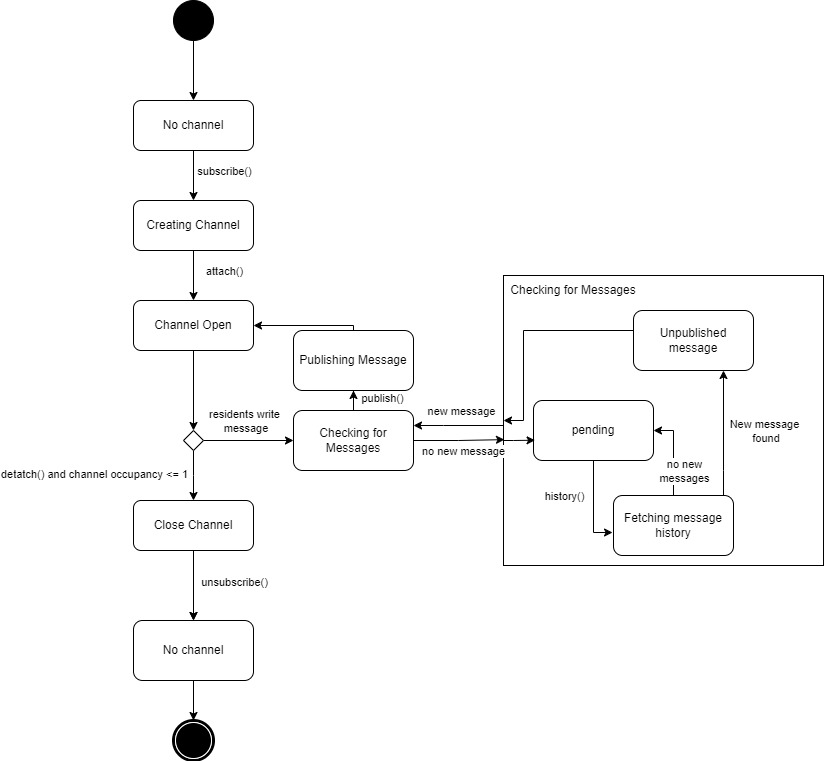

The diagram above was exported from draw.io. Its source (the exported page's mxGraphModel, read from the mxfile embedded in the PNG):
<mxGraphModel dx="1234" dy="1117" grid="1" gridSize="10" guides="1" tooltips="1" connect="1" arrows="1" fold="1" page="1" pageScale="1" pageWidth="850" pageHeight="1100" math="0" shadow="0">
  <root>
    <mxCell id="0" />
    <mxCell id="1" parent="0" />
    <mxCell id="Ud2Ifxl918mB18Y3gnUT-10" style="edgeStyle=orthogonalEdgeStyle;rounded=0;orthogonalLoop=1;jettySize=auto;html=1;" parent="1" source="Ud2Ifxl918mB18Y3gnUT-3" target="Ud2Ifxl918mB18Y3gnUT-7" edge="1">
      <mxGeometry relative="1" as="geometry" />
    </mxCell>
    <mxCell id="Ud2Ifxl918mB18Y3gnUT-3" value="" style="ellipse;whiteSpace=wrap;html=1;rounded=0;shadow=0;comic=0;labelBackgroundColor=none;strokeWidth=1;fillColor=#000000;fontFamily=Verdana;fontSize=12;align=center;" parent="1" vertex="1">
      <mxGeometry x="270" y="60" width="40" height="40" as="geometry" />
    </mxCell>
    <mxCell id="Ud2Ifxl918mB18Y3gnUT-5" value="" style="shape=mxgraph.bpmn.shape;html=1;verticalLabelPosition=bottom;labelBackgroundColor=#ffffff;verticalAlign=top;perimeter=ellipsePerimeter;outline=end;symbol=terminate;rounded=0;shadow=0;comic=0;strokeWidth=1;fontFamily=Verdana;fontSize=12;align=center;" parent="1" vertex="1">
      <mxGeometry x="270" y="780" width="40" height="40" as="geometry" />
    </mxCell>
    <mxCell id="Ud2Ifxl918mB18Y3gnUT-11" style="edgeStyle=orthogonalEdgeStyle;rounded=0;orthogonalLoop=1;jettySize=auto;html=1;entryX=0.5;entryY=0;entryDx=0;entryDy=0;" parent="1" source="Ud2Ifxl918mB18Y3gnUT-7" target="Ud2Ifxl918mB18Y3gnUT-8" edge="1">
      <mxGeometry relative="1" as="geometry" />
    </mxCell>
    <mxCell id="Ud2Ifxl918mB18Y3gnUT-12" value="subscribe()" style="edgeLabel;html=1;align=center;verticalAlign=middle;resizable=0;points=[];" parent="Ud2Ifxl918mB18Y3gnUT-11" connectable="0" vertex="1">
      <mxGeometry x="-0.36" y="5" relative="1" as="geometry">
        <mxPoint x="25" y="4" as="offset" />
      </mxGeometry>
    </mxCell>
    <mxCell id="Ud2Ifxl918mB18Y3gnUT-7" value="No channel" style="rounded=1;whiteSpace=wrap;html=1;" parent="1" vertex="1">
      <mxGeometry x="230" y="160" width="120" height="50" as="geometry" />
    </mxCell>
    <mxCell id="Ud2Ifxl918mB18Y3gnUT-13" style="edgeStyle=orthogonalEdgeStyle;rounded=0;orthogonalLoop=1;jettySize=auto;html=1;entryX=0.5;entryY=0;entryDx=0;entryDy=0;" parent="1" source="Ud2Ifxl918mB18Y3gnUT-8" target="Ud2Ifxl918mB18Y3gnUT-9" edge="1">
      <mxGeometry relative="1" as="geometry" />
    </mxCell>
    <mxCell id="Ud2Ifxl918mB18Y3gnUT-14" value="attach()" style="edgeLabel;html=1;align=center;verticalAlign=middle;resizable=0;points=[];" parent="Ud2Ifxl918mB18Y3gnUT-13" connectable="0" vertex="1">
      <mxGeometry x="-0.52" relative="1" as="geometry">
        <mxPoint x="30" y="8" as="offset" />
      </mxGeometry>
    </mxCell>
    <mxCell id="Ud2Ifxl918mB18Y3gnUT-8" value="Creating Channel" style="rounded=1;whiteSpace=wrap;html=1;" parent="1" vertex="1">
      <mxGeometry x="230" y="260" width="120" height="50" as="geometry" />
    </mxCell>
    <mxCell id="Ud2Ifxl918mB18Y3gnUT-15" style="edgeStyle=orthogonalEdgeStyle;rounded=0;orthogonalLoop=1;jettySize=auto;html=1;entryX=0.5;entryY=0;entryDx=0;entryDy=0;" parent="1" source="Ud2Ifxl918mB18Y3gnUT-9" target="Ud2Ifxl918mB18Y3gnUT-16" edge="1">
      <mxGeometry relative="1" as="geometry">
        <mxPoint x="290" y="470" as="targetPoint" />
      </mxGeometry>
    </mxCell>
    <mxCell id="Ud2Ifxl918mB18Y3gnUT-9" value="Channel Open" style="rounded=1;whiteSpace=wrap;html=1;" parent="1" vertex="1">
      <mxGeometry x="230" y="360" width="120" height="50" as="geometry" />
    </mxCell>
    <mxCell id="Ud2Ifxl918mB18Y3gnUT-24" style="edgeStyle=orthogonalEdgeStyle;rounded=0;orthogonalLoop=1;jettySize=auto;html=1;" parent="1" source="Ud2Ifxl918mB18Y3gnUT-16" edge="1">
      <mxGeometry relative="1" as="geometry">
        <mxPoint x="290" y="560" as="targetPoint" />
      </mxGeometry>
    </mxCell>
    <mxCell id="Ud2Ifxl918mB18Y3gnUT-26" value="detatch() and channel occupancy &amp;lt;= 1" style="edgeLabel;html=1;align=center;verticalAlign=middle;resizable=0;points=[];" parent="Ud2Ifxl918mB18Y3gnUT-24" connectable="0" vertex="1">
      <mxGeometry x="-0.3192" y="-2" relative="1" as="geometry">
        <mxPoint x="-98" y="6" as="offset" />
      </mxGeometry>
    </mxCell>
    <mxCell id="Ud2Ifxl918mB18Y3gnUT-40" style="edgeStyle=orthogonalEdgeStyle;rounded=0;orthogonalLoop=1;jettySize=auto;html=1;entryX=0;entryY=0.5;entryDx=0;entryDy=0;" parent="1" source="Ud2Ifxl918mB18Y3gnUT-16" target="Ud2Ifxl918mB18Y3gnUT-36" edge="1">
      <mxGeometry relative="1" as="geometry" />
    </mxCell>
    <mxCell id="Ud2Ifxl918mB18Y3gnUT-52" value="residents write&lt;br&gt;&amp;nbsp;message" style="edgeLabel;html=1;align=center;verticalAlign=middle;resizable=0;points=[];" parent="Ud2Ifxl918mB18Y3gnUT-40" connectable="0" vertex="1">
      <mxGeometry x="0.1333" y="1" relative="1" as="geometry">
        <mxPoint x="-11" y="-19" as="offset" />
      </mxGeometry>
    </mxCell>
    <mxCell id="Ud2Ifxl918mB18Y3gnUT-16" value="" style="rhombus;whiteSpace=wrap;html=1;" parent="1" vertex="1">
      <mxGeometry x="280" y="490" width="20" height="20" as="geometry" />
    </mxCell>
    <mxCell id="Ud2Ifxl918mB18Y3gnUT-23" style="edgeStyle=orthogonalEdgeStyle;rounded=0;orthogonalLoop=1;jettySize=auto;html=1;entryX=1;entryY=0.5;entryDx=0;entryDy=0;" parent="1" source="Ud2Ifxl918mB18Y3gnUT-19" target="Ud2Ifxl918mB18Y3gnUT-9" edge="1">
      <mxGeometry relative="1" as="geometry">
        <Array as="points">
          <mxPoint x="450" y="385" />
        </Array>
      </mxGeometry>
    </mxCell>
    <mxCell id="Ud2Ifxl918mB18Y3gnUT-19" value="Publishing Message" style="rounded=1;whiteSpace=wrap;html=1;" parent="1" vertex="1">
      <mxGeometry x="390" y="390" width="120" height="60" as="geometry" />
    </mxCell>
    <mxCell id="Ud2Ifxl918mB18Y3gnUT-20" value="publish()" style="edgeLabel;html=1;align=center;verticalAlign=middle;resizable=0;points=[];" parent="1" connectable="0" vertex="1">
      <mxGeometry x="470" y="360" as="geometry">
        <mxPoint x="8" y="97" as="offset" />
      </mxGeometry>
    </mxCell>
    <mxCell id="Ud2Ifxl918mB18Y3gnUT-29" style="edgeStyle=orthogonalEdgeStyle;rounded=0;orthogonalLoop=1;jettySize=auto;html=1;" parent="1" source="Ud2Ifxl918mB18Y3gnUT-25" edge="1">
      <mxGeometry relative="1" as="geometry">
        <mxPoint x="290" y="680" as="targetPoint" />
      </mxGeometry>
    </mxCell>
    <mxCell id="Ud2Ifxl918mB18Y3gnUT-33" value="" style="edgeStyle=orthogonalEdgeStyle;rounded=0;orthogonalLoop=1;jettySize=auto;html=1;" parent="1" source="Ud2Ifxl918mB18Y3gnUT-25" target="Ud2Ifxl918mB18Y3gnUT-31" edge="1">
      <mxGeometry relative="1" as="geometry" />
    </mxCell>
    <mxCell id="Ud2Ifxl918mB18Y3gnUT-34" value="unsubscribe()" style="edgeLabel;html=1;align=center;verticalAlign=middle;resizable=0;points=[];" parent="Ud2Ifxl918mB18Y3gnUT-33" connectable="0" vertex="1">
      <mxGeometry x="-0.1143" y="1" relative="1" as="geometry">
        <mxPoint x="39" as="offset" />
      </mxGeometry>
    </mxCell>
    <mxCell id="Ud2Ifxl918mB18Y3gnUT-25" value="Close Channel" style="rounded=1;whiteSpace=wrap;html=1;" parent="1" vertex="1">
      <mxGeometry x="230" y="560" width="120" height="50" as="geometry" />
    </mxCell>
    <mxCell id="Ud2Ifxl918mB18Y3gnUT-32" style="edgeStyle=orthogonalEdgeStyle;rounded=0;orthogonalLoop=1;jettySize=auto;html=1;entryX=0.5;entryY=0;entryDx=0;entryDy=0;" parent="1" source="Ud2Ifxl918mB18Y3gnUT-31" target="Ud2Ifxl918mB18Y3gnUT-5" edge="1">
      <mxGeometry relative="1" as="geometry" />
    </mxCell>
    <mxCell id="Ud2Ifxl918mB18Y3gnUT-31" value="No channel" style="rounded=1;whiteSpace=wrap;html=1;" parent="1" vertex="1">
      <mxGeometry x="230" y="680" width="120" height="60" as="geometry" />
    </mxCell>
    <mxCell id="Ud2Ifxl918mB18Y3gnUT-50" style="edgeStyle=orthogonalEdgeStyle;rounded=0;orthogonalLoop=1;jettySize=auto;html=1;entryX=1;entryY=0.25;entryDx=0;entryDy=0;" parent="1" source="Ud2Ifxl918mB18Y3gnUT-35" target="Ud2Ifxl918mB18Y3gnUT-36" edge="1">
      <mxGeometry relative="1" as="geometry">
        <Array as="points">
          <mxPoint x="540" y="485" />
          <mxPoint x="540" y="485" />
        </Array>
      </mxGeometry>
    </mxCell>
    <mxCell id="Ud2Ifxl918mB18Y3gnUT-53" value="new message" style="edgeLabel;html=1;align=center;verticalAlign=middle;resizable=0;points=[];" parent="Ud2Ifxl918mB18Y3gnUT-50" connectable="0" vertex="1">
      <mxGeometry x="-0.0444" y="-2" relative="1" as="geometry">
        <mxPoint y="-13" as="offset" />
      </mxGeometry>
    </mxCell>
    <mxCell id="Ud2Ifxl918mB18Y3gnUT-35" value="" style="rounded=0;whiteSpace=wrap;html=1;" parent="1" vertex="1">
      <mxGeometry x="600" y="335" width="320" height="290" as="geometry" />
    </mxCell>
    <mxCell id="Ud2Ifxl918mB18Y3gnUT-38" style="edgeStyle=orthogonalEdgeStyle;rounded=0;orthogonalLoop=1;jettySize=auto;html=1;" parent="1" source="Ud2Ifxl918mB18Y3gnUT-36" target="Ud2Ifxl918mB18Y3gnUT-19" edge="1">
      <mxGeometry relative="1" as="geometry" />
    </mxCell>
    <mxCell id="Ud2Ifxl918mB18Y3gnUT-36" value="Checking for Messages" style="rounded=1;whiteSpace=wrap;html=1;" parent="1" vertex="1">
      <mxGeometry x="390" y="470" width="120" height="60" as="geometry" />
    </mxCell>
    <mxCell id="Ud2Ifxl918mB18Y3gnUT-60" style="edgeStyle=orthogonalEdgeStyle;rounded=0;orthogonalLoop=1;jettySize=auto;html=1;entryX=0.75;entryY=1;entryDx=0;entryDy=0;" parent="1" source="Ud2Ifxl918mB18Y3gnUT-46" target="Ud2Ifxl918mB18Y3gnUT-48" edge="1">
      <mxGeometry relative="1" as="geometry">
        <Array as="points">
          <mxPoint x="820" y="530" />
          <mxPoint x="820" y="530" />
        </Array>
      </mxGeometry>
    </mxCell>
    <mxCell id="Ud2Ifxl918mB18Y3gnUT-61" value="New message&lt;br&gt;&amp;nbsp;found" style="edgeLabel;html=1;align=center;verticalAlign=middle;resizable=0;points=[];" parent="Ud2Ifxl918mB18Y3gnUT-60" connectable="0" vertex="1">
      <mxGeometry x="0.184" y="-4" relative="1" as="geometry">
        <mxPoint x="36" y="9" as="offset" />
      </mxGeometry>
    </mxCell>
    <mxCell id="Ud2Ifxl918mB18Y3gnUT-63" style="edgeStyle=orthogonalEdgeStyle;rounded=0;orthogonalLoop=1;jettySize=auto;html=1;entryX=1;entryY=0.5;entryDx=0;entryDy=0;" parent="1" source="Ud2Ifxl918mB18Y3gnUT-46" target="Ud2Ifxl918mB18Y3gnUT-47" edge="1">
      <mxGeometry relative="1" as="geometry" />
    </mxCell>
    <mxCell id="Ud2Ifxl918mB18Y3gnUT-64" value="no new &lt;br&gt;messages" style="edgeLabel;html=1;align=center;verticalAlign=middle;resizable=0;points=[];" parent="Ud2Ifxl918mB18Y3gnUT-63" connectable="0" vertex="1">
      <mxGeometry x="-0.2235" y="-1" relative="1" as="geometry">
        <mxPoint x="9" y="8" as="offset" />
      </mxGeometry>
    </mxCell>
    <mxCell id="Ud2Ifxl918mB18Y3gnUT-46" value="Fetching message history" style="rounded=1;whiteSpace=wrap;html=1;" parent="1" vertex="1">
      <mxGeometry x="710" y="555" width="120" height="60" as="geometry" />
    </mxCell>
    <mxCell id="Ud2Ifxl918mB18Y3gnUT-47" value="pending" style="rounded=1;whiteSpace=wrap;html=1;" parent="1" vertex="1">
      <mxGeometry x="630" y="460" width="120" height="60" as="geometry" />
    </mxCell>
    <mxCell id="Ud2Ifxl918mB18Y3gnUT-62" style="edgeStyle=orthogonalEdgeStyle;rounded=0;orthogonalLoop=1;jettySize=auto;html=1;entryX=0;entryY=0.5;entryDx=0;entryDy=0;" parent="1" source="Ud2Ifxl918mB18Y3gnUT-48" target="Ud2Ifxl918mB18Y3gnUT-35" edge="1">
      <mxGeometry relative="1" as="geometry">
        <Array as="points">
          <mxPoint x="620" y="390" />
          <mxPoint x="620" y="480" />
        </Array>
      </mxGeometry>
    </mxCell>
    <mxCell id="Ud2Ifxl918mB18Y3gnUT-48" value="Unpublished message" style="rounded=1;whiteSpace=wrap;html=1;" parent="1" vertex="1">
      <mxGeometry x="730" y="370" width="120" height="60" as="geometry" />
    </mxCell>
    <mxCell id="Ud2Ifxl918mB18Y3gnUT-49" style="edgeStyle=orthogonalEdgeStyle;rounded=0;orthogonalLoop=1;jettySize=auto;html=1;entryX=0.003;entryY=0.566;entryDx=0;entryDy=0;entryPerimeter=0;" parent="1" source="Ud2Ifxl918mB18Y3gnUT-36" target="Ud2Ifxl918mB18Y3gnUT-35" edge="1">
      <mxGeometry relative="1" as="geometry" />
    </mxCell>
    <mxCell id="Ud2Ifxl918mB18Y3gnUT-56" value="no new message" style="edgeLabel;html=1;align=center;verticalAlign=middle;resizable=0;points=[];" parent="Ud2Ifxl918mB18Y3gnUT-49" connectable="0" vertex="1">
      <mxGeometry x="0.0865" y="-1" relative="1" as="geometry">
        <mxPoint y="10" as="offset" />
      </mxGeometry>
    </mxCell>
    <mxCell id="Ud2Ifxl918mB18Y3gnUT-65" style="edgeStyle=orthogonalEdgeStyle;rounded=0;orthogonalLoop=1;jettySize=auto;html=1;entryX=-0.008;entryY=0.617;entryDx=0;entryDy=0;entryPerimeter=0;" parent="1" source="Ud2Ifxl918mB18Y3gnUT-47" target="Ud2Ifxl918mB18Y3gnUT-46" edge="1">
      <mxGeometry relative="1" as="geometry" />
    </mxCell>
    <mxCell id="Ud2Ifxl918mB18Y3gnUT-66" value="history()" style="edgeLabel;html=1;align=center;verticalAlign=middle;resizable=0;points=[];" parent="Ud2Ifxl918mB18Y3gnUT-65" connectable="0" vertex="1">
      <mxGeometry x="-0.4947" y="4" relative="1" as="geometry">
        <mxPoint x="-34" y="12" as="offset" />
      </mxGeometry>
    </mxCell>
    <mxCell id="Ud2Ifxl918mB18Y3gnUT-67" value="" style="endArrow=classic;html=1;rounded=0;entryX=0.013;entryY=0.662;entryDx=0;entryDy=0;entryPerimeter=0;" parent="1" target="Ud2Ifxl918mB18Y3gnUT-47" edge="1">
      <mxGeometry width="50" height="50" relative="1" as="geometry">
        <mxPoint x="600" y="500" as="sourcePoint" />
        <mxPoint x="450" y="440" as="targetPoint" />
        <Array as="points">
          <mxPoint x="610" y="500" />
        </Array>
      </mxGeometry>
    </mxCell>
    <mxCell id="U1A8zlmjKzmbTI8jdTLB-1" value="Checking for Messages" style="text;html=1;strokeColor=none;fillColor=none;align=center;verticalAlign=middle;whiteSpace=wrap;rounded=0;" vertex="1" parent="1">
      <mxGeometry x="600" y="335" width="140" height="30" as="geometry" />
    </mxCell>
  </root>
</mxGraphModel>